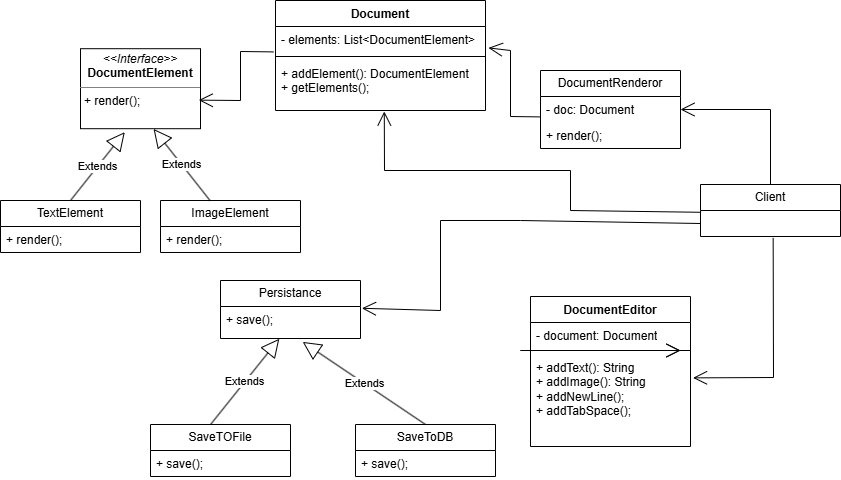

The diagram above was exported from draw.io. Its source (the exported page's mxGraphModel, read from the mxfile embedded in the PNG):
<mxGraphModel dx="1554" dy="815" grid="1" gridSize="10" guides="1" tooltips="1" connect="1" arrows="1" fold="1" page="1" pageScale="1" pageWidth="850" pageHeight="1100" background="#ffffff" math="0" shadow="0">
  <root>
    <mxCell id="0" />
    <mxCell id="1" parent="0" />
    <mxCell id="BdF5SzyTmFlHxdiWNRC6-6" parent="1" style="verticalAlign=top;align=left;overflow=fill;html=1;whiteSpace=wrap;" value="&lt;p style=&quot;margin:0px;margin-top:4px;text-align:center;&quot;&gt;&lt;i&gt;&amp;lt;&amp;lt;Interface&amp;gt;&amp;gt;&lt;/i&gt;&lt;br&gt;&lt;b&gt;DocumentElement&lt;/b&gt;&lt;/p&gt;&lt;hr size=&quot;1&quot; style=&quot;border-style:solid;&quot;&gt;&lt;p style=&quot;margin:0px;margin-left:4px;&quot;&gt;+ render();&lt;br&gt;&lt;/p&gt;" vertex="1">
      <mxGeometry height="80" width="120" x="80" y="108.2" as="geometry" />
    </mxCell>
    <mxCell id="BdF5SzyTmFlHxdiWNRC6-7" parent="1" style="swimlane;fontStyle=0;childLayout=stackLayout;horizontal=1;startSize=26;fillColor=none;horizontalStack=0;resizeParent=1;resizeParentMax=0;resizeLast=0;collapsible=1;marginBottom=0;whiteSpace=wrap;html=1;" value="TextElement" vertex="1">
      <mxGeometry height="52" width="140" y="260" as="geometry" />
    </mxCell>
    <mxCell id="BdF5SzyTmFlHxdiWNRC6-8" parent="BdF5SzyTmFlHxdiWNRC6-7" style="text;strokeColor=none;fillColor=none;align=left;verticalAlign=top;spacingLeft=4;spacingRight=4;overflow=hidden;rotatable=0;points=[[0,0.5],[1,0.5]];portConstraint=eastwest;whiteSpace=wrap;html=1;" value="+ render();" vertex="1">
      <mxGeometry height="26" width="140" y="26" as="geometry" />
    </mxCell>
    <mxCell id="BdF5SzyTmFlHxdiWNRC6-11" parent="1" style="swimlane;fontStyle=0;childLayout=stackLayout;horizontal=1;startSize=26;fillColor=none;horizontalStack=0;resizeParent=1;resizeParentMax=0;resizeLast=0;collapsible=1;marginBottom=0;whiteSpace=wrap;html=1;" value="ImageElement" vertex="1">
      <mxGeometry height="52" width="140" x="160" y="260" as="geometry" />
    </mxCell>
    <mxCell id="BdF5SzyTmFlHxdiWNRC6-12" parent="BdF5SzyTmFlHxdiWNRC6-11" style="text;strokeColor=none;fillColor=none;align=left;verticalAlign=top;spacingLeft=4;spacingRight=4;overflow=hidden;rotatable=0;points=[[0,0.5],[1,0.5]];portConstraint=eastwest;whiteSpace=wrap;html=1;" value="+ render();" vertex="1">
      <mxGeometry height="26" width="140" y="26" as="geometry" />
    </mxCell>
    <mxCell id="BdF5SzyTmFlHxdiWNRC6-15" edge="1" parent="1" source="BdF5SzyTmFlHxdiWNRC6-7" style="endArrow=block;endSize=16;endFill=0;html=1;rounded=0;entryX=0.369;entryY=1.043;entryDx=0;entryDy=0;entryPerimeter=0;exitX=0.5;exitY=0;exitDx=0;exitDy=0;" target="BdF5SzyTmFlHxdiWNRC6-6" value="Extends">
      <mxGeometry relative="1" width="160" as="geometry">
        <mxPoint x="110" y="279" as="sourcePoint" />
        <mxPoint x="270" y="279" as="targetPoint" />
      </mxGeometry>
    </mxCell>
    <mxCell id="BdF5SzyTmFlHxdiWNRC6-16" edge="1" parent="1" source="BdF5SzyTmFlHxdiWNRC6-11" style="endArrow=block;endSize=16;endFill=0;html=1;rounded=0;entryX=0.609;entryY=1.003;entryDx=0;entryDy=0;entryPerimeter=0;" target="BdF5SzyTmFlHxdiWNRC6-6" value="Extends">
      <mxGeometry relative="1" width="160" as="geometry">
        <mxPoint x="360" y="279" as="sourcePoint" />
        <mxPoint x="520" y="279" as="targetPoint" />
      </mxGeometry>
    </mxCell>
    <mxCell id="BdF5SzyTmFlHxdiWNRC6-17" parent="1" style="swimlane;fontStyle=1;align=center;verticalAlign=top;childLayout=stackLayout;horizontal=1;startSize=26;horizontalStack=0;resizeParent=1;resizeParentMax=0;resizeLast=0;collapsible=1;marginBottom=0;whiteSpace=wrap;html=1;" value="Document" vertex="1">
      <mxGeometry height="110" width="210" x="275" y="60" as="geometry" />
    </mxCell>
    <mxCell id="BdF5SzyTmFlHxdiWNRC6-18" parent="BdF5SzyTmFlHxdiWNRC6-17" style="text;strokeColor=none;fillColor=none;align=left;verticalAlign=top;spacingLeft=4;spacingRight=4;overflow=hidden;rotatable=0;points=[[0,0.5],[1,0.5]];portConstraint=eastwest;whiteSpace=wrap;html=1;" value="- elements: List&amp;lt;DocumentElement&amp;gt;" vertex="1">
      <mxGeometry height="26" width="210" y="26" as="geometry" />
    </mxCell>
    <mxCell id="BdF5SzyTmFlHxdiWNRC6-19" parent="BdF5SzyTmFlHxdiWNRC6-17" style="line;strokeWidth=1;fillColor=none;align=left;verticalAlign=middle;spacingTop=-1;spacingLeft=3;spacingRight=3;rotatable=0;labelPosition=right;points=[];portConstraint=eastwest;strokeColor=inherit;" value="" vertex="1">
      <mxGeometry height="8" width="210" y="52" as="geometry" />
    </mxCell>
    <mxCell id="BdF5SzyTmFlHxdiWNRC6-20" parent="BdF5SzyTmFlHxdiWNRC6-17" style="text;strokeColor=none;fillColor=none;align=left;verticalAlign=top;spacingLeft=4;spacingRight=4;overflow=hidden;rotatable=0;points=[[0,0.5],[1,0.5]];portConstraint=eastwest;whiteSpace=wrap;html=1;" value="+ addElement(): DocumentElement&lt;div&gt;+ getElements();&lt;/div&gt;" vertex="1">
      <mxGeometry height="50" width="210" y="60" as="geometry" />
    </mxCell>
    <mxCell id="BdF5SzyTmFlHxdiWNRC6-21" edge="1" parent="1" source="BdF5SzyTmFlHxdiWNRC6-18" style="endArrow=open;endFill=1;endSize=12;html=1;rounded=0;exitX=-0.01;exitY=0.977;exitDx=0;exitDy=0;exitPerimeter=0;entryX=0.986;entryY=0.643;entryDx=0;entryDy=0;entryPerimeter=0;" target="BdF5SzyTmFlHxdiWNRC6-6" value="">
      <mxGeometry relative="1" width="160" as="geometry">
        <Array as="points">
          <mxPoint x="240" y="111" />
          <mxPoint x="240" y="160" />
        </Array>
        <mxPoint x="250" y="310" as="sourcePoint" />
        <mxPoint x="283" y="158" as="targetPoint" />
      </mxGeometry>
    </mxCell>
    <mxCell id="BdF5SzyTmFlHxdiWNRC6-26" parent="1" style="swimlane;fontStyle=0;childLayout=stackLayout;horizontal=1;startSize=26;fillColor=none;horizontalStack=0;resizeParent=1;resizeParentMax=0;resizeLast=0;collapsible=1;marginBottom=0;whiteSpace=wrap;html=1;" value="Persistance" vertex="1">
      <mxGeometry height="58" width="140" x="220" y="340" as="geometry" />
    </mxCell>
    <mxCell id="BdF5SzyTmFlHxdiWNRC6-27" parent="BdF5SzyTmFlHxdiWNRC6-26" style="text;strokeColor=none;fillColor=none;align=left;verticalAlign=top;spacingLeft=4;spacingRight=4;overflow=hidden;rotatable=0;points=[[0,0.5],[1,0.5]];portConstraint=eastwest;whiteSpace=wrap;html=1;" value="+ save();" vertex="1">
      <mxGeometry height="32" width="140" y="26" as="geometry" />
    </mxCell>
    <mxCell id="BdF5SzyTmFlHxdiWNRC6-30" parent="1" style="swimlane;fontStyle=0;childLayout=stackLayout;horizontal=1;startSize=26;fillColor=none;horizontalStack=0;resizeParent=1;resizeParentMax=0;resizeLast=0;collapsible=1;marginBottom=0;whiteSpace=wrap;html=1;" value="SaveTOFile" vertex="1">
      <mxGeometry height="52" width="140" x="150" y="484" as="geometry" />
    </mxCell>
    <mxCell id="BdF5SzyTmFlHxdiWNRC6-31" parent="BdF5SzyTmFlHxdiWNRC6-30" style="text;strokeColor=none;fillColor=none;align=left;verticalAlign=top;spacingLeft=4;spacingRight=4;overflow=hidden;rotatable=0;points=[[0,0.5],[1,0.5]];portConstraint=eastwest;whiteSpace=wrap;html=1;" value="+ save();" vertex="1">
      <mxGeometry height="26" width="140" y="26" as="geometry" />
    </mxCell>
    <mxCell id="BdF5SzyTmFlHxdiWNRC6-34" parent="1" style="swimlane;fontStyle=0;childLayout=stackLayout;horizontal=1;startSize=26;fillColor=none;horizontalStack=0;resizeParent=1;resizeParentMax=0;resizeLast=0;collapsible=1;marginBottom=0;whiteSpace=wrap;html=1;" value="SaveToDB" vertex="1">
      <mxGeometry height="52" width="140" x="355" y="484" as="geometry" />
    </mxCell>
    <mxCell id="BdF5SzyTmFlHxdiWNRC6-35" parent="BdF5SzyTmFlHxdiWNRC6-34" style="text;strokeColor=none;fillColor=none;align=left;verticalAlign=top;spacingLeft=4;spacingRight=4;overflow=hidden;rotatable=0;points=[[0,0.5],[1,0.5]];portConstraint=eastwest;whiteSpace=wrap;html=1;" value="+ save();" vertex="1">
      <mxGeometry height="26" width="140" y="26" as="geometry" />
    </mxCell>
    <mxCell id="BdF5SzyTmFlHxdiWNRC6-38" edge="1" parent="1" source="BdF5SzyTmFlHxdiWNRC6-30" style="endArrow=block;endSize=16;endFill=0;html=1;rounded=0;exitX=0.429;exitY=0;exitDx=0;exitDy=0;exitPerimeter=0;entryX=0.42;entryY=1.008;entryDx=0;entryDy=0;entryPerimeter=0;" target="BdF5SzyTmFlHxdiWNRC6-27" value="Extends">
      <mxGeometry relative="1" width="160" as="geometry">
        <Array as="points" />
        <mxPoint x="370" y="340" as="sourcePoint" />
        <mxPoint x="520" y="350" as="targetPoint" />
      </mxGeometry>
    </mxCell>
    <mxCell id="BdF5SzyTmFlHxdiWNRC6-40" parent="1" style="swimlane;fontStyle=1;align=center;verticalAlign=top;childLayout=stackLayout;horizontal=1;startSize=26;horizontalStack=0;resizeParent=1;resizeParentMax=0;resizeLast=0;collapsible=1;marginBottom=0;whiteSpace=wrap;html=1;" value="DocumentEditor" vertex="1">
      <mxGeometry height="150" width="160" x="530" y="356" as="geometry" />
    </mxCell>
    <mxCell id="BdF5SzyTmFlHxdiWNRC6-41" parent="BdF5SzyTmFlHxdiWNRC6-40" style="text;strokeColor=none;fillColor=none;align=left;verticalAlign=top;spacingLeft=4;spacingRight=4;overflow=hidden;rotatable=0;points=[[0,0.5],[1,0.5]];portConstraint=eastwest;whiteSpace=wrap;html=1;" value="- document: Document&lt;div&gt;&lt;br&gt;&lt;/div&gt;" vertex="1">
      <mxGeometry height="24" width="160" y="26" as="geometry" />
    </mxCell>
    <mxCell id="BdF5SzyTmFlHxdiWNRC6-42" parent="BdF5SzyTmFlHxdiWNRC6-40" style="line;strokeWidth=1;fillColor=none;align=left;verticalAlign=middle;spacingTop=-1;spacingLeft=3;spacingRight=3;rotatable=0;labelPosition=right;points=[];portConstraint=eastwest;strokeColor=inherit;" value="" vertex="1">
      <mxGeometry height="8" width="160" y="50" as="geometry" />
    </mxCell>
    <mxCell id="BdF5SzyTmFlHxdiWNRC6-43" parent="BdF5SzyTmFlHxdiWNRC6-40" style="text;strokeColor=none;fillColor=none;align=left;verticalAlign=top;spacingLeft=4;spacingRight=4;overflow=hidden;rotatable=0;points=[[0,0.5],[1,0.5]];portConstraint=eastwest;whiteSpace=wrap;html=1;" value="+ addText(): String&lt;div&gt;+ addImage(): String&lt;/div&gt;&lt;div&gt;+ addNewLine();&lt;/div&gt;&lt;div&gt;+ addTabSpace();&amp;nbsp;&lt;/div&gt;" vertex="1">
      <mxGeometry height="92" width="160" y="58" as="geometry" />
    </mxCell>
    <mxCell id="BdF5SzyTmFlHxdiWNRC6-44" parent="1" style="swimlane;fontStyle=0;childLayout=stackLayout;horizontal=1;startSize=26;fillColor=none;horizontalStack=0;resizeParent=1;resizeParentMax=0;resizeLast=0;collapsible=1;marginBottom=0;whiteSpace=wrap;html=1;" value="DocumentRenderor" vertex="1">
      <mxGeometry height="78" width="140" x="540" y="130" as="geometry" />
    </mxCell>
    <mxCell id="BdF5SzyTmFlHxdiWNRC6-45" parent="BdF5SzyTmFlHxdiWNRC6-44" style="text;strokeColor=none;fillColor=none;align=left;verticalAlign=top;spacingLeft=4;spacingRight=4;overflow=hidden;rotatable=0;points=[[0,0.5],[1,0.5]];portConstraint=eastwest;whiteSpace=wrap;html=1;" value="- doc: Document&amp;nbsp;" vertex="1">
      <mxGeometry height="26" width="140" y="26" as="geometry" />
    </mxCell>
    <mxCell id="BdF5SzyTmFlHxdiWNRC6-46" parent="BdF5SzyTmFlHxdiWNRC6-44" style="text;strokeColor=none;fillColor=none;align=left;verticalAlign=top;spacingLeft=4;spacingRight=4;overflow=hidden;rotatable=0;points=[[0,0.5],[1,0.5]];portConstraint=eastwest;whiteSpace=wrap;html=1;" value="+ render();" vertex="1">
      <mxGeometry height="26" width="140" y="52" as="geometry" />
    </mxCell>
    <mxCell id="BdF5SzyTmFlHxdiWNRC6-64" edge="1" parent="1" source="BdF5SzyTmFlHxdiWNRC6-45" style="endArrow=open;endFill=1;endSize=12;html=1;rounded=0;entryX=1.014;entryY=0.823;entryDx=0;entryDy=0;entryPerimeter=0;exitX=-0.007;exitY=0.785;exitDx=0;exitDy=0;exitPerimeter=0;" target="BdF5SzyTmFlHxdiWNRC6-18" value="">
      <mxGeometry relative="1" width="160" as="geometry">
        <Array as="points">
          <mxPoint x="510" y="176" />
          <mxPoint x="510" y="110" />
        </Array>
        <mxPoint x="640" y="170" as="sourcePoint" />
        <mxPoint x="800" y="170" as="targetPoint" />
      </mxGeometry>
    </mxCell>
    <mxCell id="BdF5SzyTmFlHxdiWNRC6-39" edge="1" parent="1" source="BdF5SzyTmFlHxdiWNRC6-34" style="endArrow=block;endSize=16;endFill=0;html=1;rounded=0;exitX=0.5;exitY=0;exitDx=0;exitDy=0;entryX=0.587;entryY=1.106;entryDx=0;entryDy=0;entryPerimeter=0;" target="BdF5SzyTmFlHxdiWNRC6-27" value="Extends">
      <mxGeometry relative="1" width="160" as="geometry">
        <mxPoint x="145" y="391" as="sourcePoint" />
        <mxPoint x="305" y="391" as="targetPoint" />
      </mxGeometry>
    </mxCell>
    <mxCell id="BdF5SzyTmFlHxdiWNRC6-69" parent="1" style="swimlane;fontStyle=0;childLayout=stackLayout;horizontal=1;startSize=26;fillColor=none;horizontalStack=0;resizeParent=1;resizeParentMax=0;resizeLast=0;collapsible=1;marginBottom=0;whiteSpace=wrap;html=1;" value="Client" vertex="1">
      <mxGeometry height="52" width="140" x="700" y="244" as="geometry" />
    </mxCell>
    <mxCell id="BdF5SzyTmFlHxdiWNRC6-73" edge="1" parent="1" style="endArrow=open;endFill=1;endSize=12;html=1;rounded=0;" value="">
      <mxGeometry relative="1" width="160" as="geometry">
        <mxPoint x="520" y="410" as="sourcePoint" />
        <mxPoint x="680" y="410" as="targetPoint" />
      </mxGeometry>
    </mxCell>
    <mxCell id="BdF5SzyTmFlHxdiWNRC6-74" edge="1" parent="1" style="endArrow=open;endFill=1;endSize=12;html=1;rounded=0;entryX=1.016;entryY=0.254;entryDx=0;entryDy=0;entryPerimeter=0;exitX=0.519;exitY=1.054;exitDx=0;exitDy=0;exitPerimeter=0;" target="BdF5SzyTmFlHxdiWNRC6-43" value="">
      <mxGeometry relative="1" width="160" as="geometry">
        <Array as="points">
          <mxPoint x="773" y="437" />
        </Array>
        <mxPoint x="772.6600000000001" y="297.404" as="sourcePoint" />
        <mxPoint x="930" y="370" as="targetPoint" />
      </mxGeometry>
    </mxCell>
    <mxCell id="BdF5SzyTmFlHxdiWNRC6-75" edge="1" parent="1" style="endArrow=open;endFill=1;endSize=12;html=1;rounded=0;" value="">
      <mxGeometry relative="1" width="160" as="geometry">
        <mxPoint x="520" y="410" as="sourcePoint" />
        <mxPoint x="680" y="410" as="targetPoint" />
      </mxGeometry>
    </mxCell>
    <mxCell id="BdF5SzyTmFlHxdiWNRC6-76" edge="1" parent="1" style="endArrow=open;endFill=1;endSize=12;html=1;rounded=0;exitX=0;exitY=0.5;exitDx=0;exitDy=0;entryX=1.01;entryY=0.056;entryDx=0;entryDy=0;entryPerimeter=0;" target="BdF5SzyTmFlHxdiWNRC6-27" value="">
      <mxGeometry relative="1" width="160" as="geometry">
        <Array as="points">
          <mxPoint x="520" y="280" />
          <mxPoint x="440" y="280" />
          <mxPoint x="440" y="370" />
        </Array>
        <mxPoint x="700" y="283" as="sourcePoint" />
        <mxPoint x="370" y="380" as="targetPoint" />
      </mxGeometry>
    </mxCell>
    <mxCell id="BdF5SzyTmFlHxdiWNRC6-77" edge="1" parent="1" style="endArrow=open;endFill=1;endSize=12;html=1;rounded=0;entryX=0.518;entryY=1.02;entryDx=0;entryDy=0;entryPerimeter=0;exitX=0.004;exitY=0.069;exitDx=0;exitDy=0;exitPerimeter=0;" target="BdF5SzyTmFlHxdiWNRC6-20" value="">
      <mxGeometry relative="1" width="160" as="geometry">
        <Array as="points">
          <mxPoint x="570" y="270" />
          <mxPoint x="570" y="230" />
          <mxPoint x="384" y="230" />
        </Array>
        <mxPoint x="700.56" y="271.7940000000001" as="sourcePoint" />
        <mxPoint x="680" y="310" as="targetPoint" />
      </mxGeometry>
    </mxCell>
    <mxCell id="BdF5SzyTmFlHxdiWNRC6-79" edge="1" parent="1" source="BdF5SzyTmFlHxdiWNRC6-69" style="endArrow=open;endFill=1;endSize=12;html=1;rounded=0;entryX=1;entryY=0.5;entryDx=0;entryDy=0;exitX=0.5;exitY=0;exitDx=0;exitDy=0;" target="BdF5SzyTmFlHxdiWNRC6-45" value="">
      <mxGeometry relative="1" width="160" as="geometry">
        <Array as="points">
          <mxPoint x="770" y="169" />
        </Array>
        <mxPoint x="750" y="180" as="sourcePoint" />
        <mxPoint x="910" y="180" as="targetPoint" />
      </mxGeometry>
    </mxCell>
  </root>
</mxGraphModel>